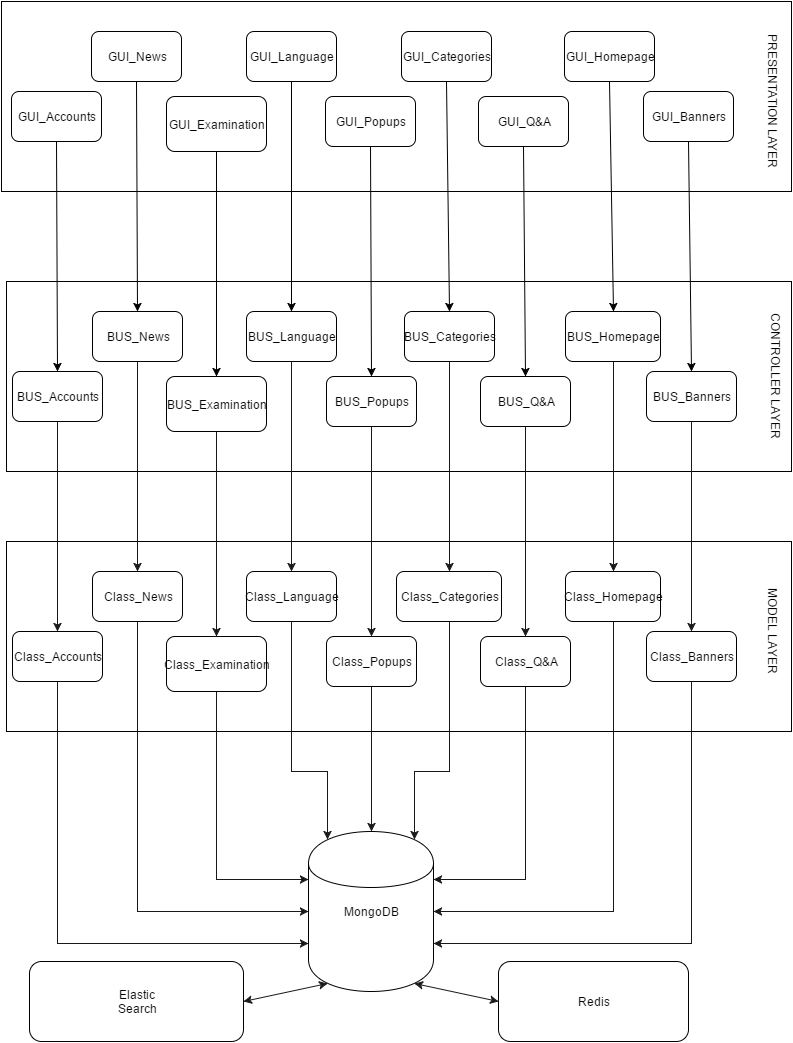

The diagram above was exported from draw.io. Its source (the exported page's mxGraphModel, read from the mxfile embedded in the PNG):
<mxGraphModel dx="1038" dy="417" grid="1" gridSize="10" guides="1" tooltips="1" connect="1" arrows="1" fold="1" page="1" pageScale="1" pageWidth="850" pageHeight="1100" background="#ffffff" math="0" shadow="0">
  <root>
    <mxCell id="0" />
    <mxCell id="1" parent="0" />
    <mxCell id="35" value="" style="whiteSpace=wrap;html=1;" vertex="1" parent="1">
      <mxGeometry x="55" y="600" width="785" height="190" as="geometry" />
    </mxCell>
    <mxCell id="2" value="" style="whiteSpace=wrap;html=1;" vertex="1" parent="1">
      <mxGeometry x="50" y="60" width="790" height="190" as="geometry" />
    </mxCell>
    <mxCell id="4" value="&lt;div&gt;&lt;span&gt;GUI_&lt;/span&gt;Accounts&lt;/div&gt;" style="rounded=1;whiteSpace=wrap;html=1;" vertex="1" parent="1">
      <mxGeometry x="60" y="150" width="90" height="50" as="geometry" />
    </mxCell>
    <mxCell id="5" value="&lt;div&gt;&lt;span&gt;GUI_&lt;/span&gt;&lt;span&gt;News&lt;/span&gt;&lt;br&gt;&lt;/div&gt;" style="rounded=1;whiteSpace=wrap;html=1;" vertex="1" parent="1">
      <mxGeometry x="140" y="90" width="90" height="50" as="geometry" />
    </mxCell>
    <mxCell id="6" value="GUI_Q&amp;amp;A" style="rounded=1;whiteSpace=wrap;html=1;" vertex="1" parent="1">
      <mxGeometry x="527" y="155" width="90" height="50" as="geometry" />
    </mxCell>
    <mxCell id="7" value="GUI_Popups" style="rounded=1;whiteSpace=wrap;html=1;" vertex="1" parent="1">
      <mxGeometry x="374" y="155" width="90" height="50" as="geometry" />
    </mxCell>
    <mxCell id="8" value="GUI_Banners" style="rounded=1;whiteSpace=wrap;html=1;" vertex="1" parent="1">
      <mxGeometry x="692" y="150" width="90" height="50" as="geometry" />
    </mxCell>
    <mxCell id="9" value="GUI_Examination" style="rounded=1;whiteSpace=wrap;html=1;" vertex="1" parent="1">
      <mxGeometry x="215" y="155" width="100" height="55" as="geometry" />
    </mxCell>
    <mxCell id="10" value="GUI_Categories" style="rounded=1;whiteSpace=wrap;html=1;" vertex="1" parent="1">
      <mxGeometry x="450" y="90" width="90" height="50" as="geometry" />
    </mxCell>
    <mxCell id="11" value="GUI_Language" style="rounded=1;whiteSpace=wrap;html=1;" vertex="1" parent="1">
      <mxGeometry x="295" y="90" width="90" height="50" as="geometry" />
    </mxCell>
    <mxCell id="12" value="GUI_Homepage" style="rounded=1;whiteSpace=wrap;html=1;" vertex="1" parent="1">
      <mxGeometry x="613" y="90" width="90" height="50" as="geometry" />
    </mxCell>
    <mxCell id="22" value="" style="whiteSpace=wrap;html=1;" vertex="1" parent="1">
      <mxGeometry x="55" y="340" width="785" height="190" as="geometry" />
    </mxCell>
    <mxCell id="84" style="edgeStyle=orthogonalEdgeStyle;rounded=0;html=1;exitX=0.5;exitY=1;entryX=0.5;entryY=0;startArrow=none;startFill=0;jettySize=auto;orthogonalLoop=1;strokeColor=#191919;" edge="1" parent="1" source="23" target="75">
      <mxGeometry relative="1" as="geometry" />
    </mxCell>
    <mxCell id="23" value="&lt;div&gt;&lt;span&gt;BUS_&lt;/span&gt;Accounts&lt;/div&gt;" style="rounded=1;whiteSpace=wrap;html=1;" vertex="1" parent="1">
      <mxGeometry x="61" y="430" width="90" height="50" as="geometry" />
    </mxCell>
    <mxCell id="85" style="edgeStyle=orthogonalEdgeStyle;rounded=0;html=1;exitX=0.5;exitY=1;entryX=0.5;entryY=0;startArrow=none;startFill=0;jettySize=auto;orthogonalLoop=1;strokeColor=#191919;" edge="1" parent="1" source="24" target="76">
      <mxGeometry relative="1" as="geometry" />
    </mxCell>
    <mxCell id="24" value="&lt;div&gt;&lt;span&gt;BUS_&lt;/span&gt;&lt;span&gt;News&lt;/span&gt;&lt;br&gt;&lt;/div&gt;" style="rounded=1;whiteSpace=wrap;html=1;" vertex="1" parent="1">
      <mxGeometry x="141" y="370" width="90" height="50" as="geometry" />
    </mxCell>
    <mxCell id="90" style="edgeStyle=orthogonalEdgeStyle;rounded=0;html=1;exitX=0.5;exitY=1;entryX=0.5;entryY=0;startArrow=none;startFill=0;jettySize=auto;orthogonalLoop=1;strokeColor=#191919;" edge="1" parent="1" source="25" target="77">
      <mxGeometry relative="1" as="geometry" />
    </mxCell>
    <mxCell id="25" value="BUS_Q&amp;amp;A" style="rounded=1;whiteSpace=wrap;html=1;" vertex="1" parent="1">
      <mxGeometry x="529" y="435" width="90" height="50" as="geometry" />
    </mxCell>
    <mxCell id="88" style="edgeStyle=orthogonalEdgeStyle;rounded=0;html=1;exitX=0.5;exitY=1;entryX=0.5;entryY=0;startArrow=none;startFill=0;jettySize=auto;orthogonalLoop=1;strokeColor=#191919;" edge="1" parent="1" source="26" target="78">
      <mxGeometry relative="1" as="geometry" />
    </mxCell>
    <mxCell id="26" value="BUS_Popups" style="rounded=1;whiteSpace=wrap;html=1;" vertex="1" parent="1">
      <mxGeometry x="375" y="435" width="90" height="50" as="geometry" />
    </mxCell>
    <mxCell id="92" style="edgeStyle=orthogonalEdgeStyle;rounded=0;html=1;exitX=0.5;exitY=1;startArrow=none;startFill=0;jettySize=auto;orthogonalLoop=1;strokeColor=#191919;" edge="1" parent="1" source="27" target="79">
      <mxGeometry relative="1" as="geometry" />
    </mxCell>
    <mxCell id="27" value="BUS_Banners" style="rounded=1;whiteSpace=wrap;html=1;" vertex="1" parent="1">
      <mxGeometry x="695" y="430" width="90" height="50" as="geometry" />
    </mxCell>
    <mxCell id="86" style="edgeStyle=orthogonalEdgeStyle;rounded=0;html=1;exitX=0.5;exitY=1;entryX=0.5;entryY=0;startArrow=none;startFill=0;jettySize=auto;orthogonalLoop=1;strokeColor=#191919;" edge="1" parent="1" source="28" target="80">
      <mxGeometry relative="1" as="geometry" />
    </mxCell>
    <mxCell id="28" value="BUS_Examination" style="rounded=1;whiteSpace=wrap;html=1;" vertex="1" parent="1">
      <mxGeometry x="215" y="435" width="100" height="55" as="geometry" />
    </mxCell>
    <mxCell id="89" style="edgeStyle=orthogonalEdgeStyle;rounded=0;html=1;exitX=0.5;exitY=1;entryX=0.5;entryY=0;startArrow=none;startFill=0;jettySize=auto;orthogonalLoop=1;strokeColor=#191919;" edge="1" parent="1" source="29" target="81">
      <mxGeometry relative="1" as="geometry" />
    </mxCell>
    <mxCell id="29" value="BUS_Categories" style="rounded=1;whiteSpace=wrap;html=1;" vertex="1" parent="1">
      <mxGeometry x="453" y="370" width="90" height="50" as="geometry" />
    </mxCell>
    <mxCell id="87" style="edgeStyle=orthogonalEdgeStyle;rounded=0;html=1;exitX=0.5;exitY=1;entryX=0.5;entryY=0;startArrow=none;startFill=0;jettySize=auto;orthogonalLoop=1;strokeColor=#191919;" edge="1" parent="1" source="30" target="82">
      <mxGeometry relative="1" as="geometry" />
    </mxCell>
    <mxCell id="30" value="BUS_Language" style="rounded=1;whiteSpace=wrap;html=1;" vertex="1" parent="1">
      <mxGeometry x="295" y="370" width="90" height="50" as="geometry" />
    </mxCell>
    <mxCell id="91" style="edgeStyle=orthogonalEdgeStyle;rounded=0;html=1;exitX=0.5;exitY=1;entryX=0.5;entryY=0;startArrow=none;startFill=0;jettySize=auto;orthogonalLoop=1;strokeColor=#191919;" edge="1" parent="1" source="31" target="83">
      <mxGeometry relative="1" as="geometry" />
    </mxCell>
    <mxCell id="31" value="BUS_Homepage" style="rounded=1;whiteSpace=wrap;html=1;" vertex="1" parent="1">
      <mxGeometry x="614" y="370" width="95" height="50" as="geometry" />
    </mxCell>
    <mxCell id="46" value="&lt;div&gt;Redis&lt;/div&gt;" style="rounded=1;whiteSpace=wrap;html=1;" vertex="1" parent="1">
      <mxGeometry x="547" y="1020" width="190" height="80" as="geometry" />
    </mxCell>
    <mxCell id="47" value="&lt;div&gt;Elastic&lt;/div&gt;&lt;div&gt;Search&lt;/div&gt;" style="rounded=1;whiteSpace=wrap;html=1;" vertex="1" parent="1">
      <mxGeometry x="78" y="1020" width="214" height="80" as="geometry" />
    </mxCell>
    <mxCell id="48" value="MongoDB" style="shape=cylinder;whiteSpace=wrap;html=1;" vertex="1" parent="1">
      <mxGeometry x="357" y="890" width="125" height="160" as="geometry" />
    </mxCell>
    <mxCell id="49" value="" style="endArrow=classic;html=1;exitX=0.5;exitY=1;entryX=0.5;entryY=0;" edge="1" parent="1" source="4" target="23">
      <mxGeometry width="50" height="50" relative="1" as="geometry">
        <mxPoint x="90" y="270" as="sourcePoint" />
        <mxPoint x="140" y="220" as="targetPoint" />
      </mxGeometry>
    </mxCell>
    <mxCell id="50" value="" style="endArrow=classic;html=1;exitX=0.5;exitY=1;entryX=0.5;entryY=0;" edge="1" parent="1" source="5" target="24">
      <mxGeometry x="115.33333333333348" y="210" width="50" height="50" as="geometry">
        <mxPoint x="115.33333333333348" y="210" as="sourcePoint" />
        <mxPoint x="115.33333333333348" y="440" as="targetPoint" />
      </mxGeometry>
    </mxCell>
    <mxCell id="51" value="" style="endArrow=classic;html=1;exitX=0.5;exitY=1;entryX=0.5;entryY=0;" edge="1" parent="1" source="9" target="28">
      <mxGeometry x="125.33333333333348" y="220" width="50" height="50" as="geometry">
        <mxPoint x="125.33333333333348" y="220" as="sourcePoint" />
        <mxPoint x="125.33333333333348" y="450" as="targetPoint" />
      </mxGeometry>
    </mxCell>
    <mxCell id="52" value="" style="endArrow=classic;html=1;exitX=0.5;exitY=1;entryX=0.5;entryY=0;" edge="1" parent="1" source="11" target="30">
      <mxGeometry x="135.33333333333348" y="230" width="50" height="50" as="geometry">
        <mxPoint x="135.33333333333348" y="230" as="sourcePoint" />
        <mxPoint x="135.33333333333348" y="460" as="targetPoint" />
      </mxGeometry>
    </mxCell>
    <mxCell id="53" value="" style="endArrow=classic;html=1;exitX=0.5;exitY=1;entryX=0.5;entryY=0;" edge="1" parent="1" source="7" target="26">
      <mxGeometry x="145.33333333333348" y="240" width="50" height="50" as="geometry">
        <mxPoint x="145.33333333333348" y="240" as="sourcePoint" />
        <mxPoint x="145.33333333333348" y="470" as="targetPoint" />
      </mxGeometry>
    </mxCell>
    <mxCell id="54" value="" style="endArrow=classic;html=1;exitX=0.5;exitY=1;entryX=0.5;entryY=0;" edge="1" parent="1" source="10" target="29">
      <mxGeometry x="155.33333333333348" y="250" width="50" height="50" as="geometry">
        <mxPoint x="155.33333333333348" y="250" as="sourcePoint" />
        <mxPoint x="155.33333333333348" y="480" as="targetPoint" />
      </mxGeometry>
    </mxCell>
    <mxCell id="55" value="" style="endArrow=classic;html=1;exitX=0.5;exitY=1;entryX=0.5;entryY=0;" edge="1" parent="1" source="6" target="25">
      <mxGeometry x="165.33333333333348" y="260" width="50" height="50" as="geometry">
        <mxPoint x="165.33333333333348" y="260" as="sourcePoint" />
        <mxPoint x="165.33333333333348" y="490" as="targetPoint" />
      </mxGeometry>
    </mxCell>
    <mxCell id="56" value="" style="endArrow=classic;html=1;exitX=0.5;exitY=1;entryX=0.5;entryY=0;" edge="1" parent="1" source="12" target="31">
      <mxGeometry x="175.33333333333348" y="270" width="50" height="50" as="geometry">
        <mxPoint x="175.33333333333348" y="270" as="sourcePoint" />
        <mxPoint x="175.33333333333348" y="500" as="targetPoint" />
      </mxGeometry>
    </mxCell>
    <mxCell id="57" value="" style="endArrow=classic;html=1;exitX=0.5;exitY=1;entryX=0.5;entryY=0;" edge="1" parent="1" source="8" target="27">
      <mxGeometry x="185.33333333333348" y="280" width="50" height="50" as="geometry">
        <mxPoint x="185.33333333333348" y="280" as="sourcePoint" />
        <mxPoint x="185.33333333333348" y="510" as="targetPoint" />
      </mxGeometry>
    </mxCell>
    <mxCell id="105" style="edgeStyle=orthogonalEdgeStyle;rounded=0;html=1;exitX=0.5;exitY=1;entryX=0;entryY=0.7;startArrow=none;startFill=0;jettySize=auto;orthogonalLoop=1;strokeColor=#191919;" edge="1" parent="1" source="75" target="48">
      <mxGeometry relative="1" as="geometry" />
    </mxCell>
    <mxCell id="75" value="&lt;div&gt;Class_Accounts&lt;/div&gt;" style="rounded=1;whiteSpace=wrap;html=1;" vertex="1" parent="1">
      <mxGeometry x="61" y="690" width="90" height="50" as="geometry" />
    </mxCell>
    <mxCell id="106" style="edgeStyle=orthogonalEdgeStyle;rounded=0;html=1;exitX=0.5;exitY=1;entryX=0;entryY=0.5;startArrow=none;startFill=0;jettySize=auto;orthogonalLoop=1;strokeColor=#191919;" edge="1" parent="1" source="76" target="48">
      <mxGeometry relative="1" as="geometry" />
    </mxCell>
    <mxCell id="76" value="&lt;div&gt;Class_News&lt;/div&gt;" style="rounded=1;whiteSpace=wrap;html=1;" vertex="1" parent="1">
      <mxGeometry x="141" y="630" width="90" height="50" as="geometry" />
    </mxCell>
    <mxCell id="112" style="edgeStyle=orthogonalEdgeStyle;rounded=0;html=1;exitX=0.5;exitY=1;entryX=1;entryY=0.3;startArrow=none;startFill=0;jettySize=auto;orthogonalLoop=1;strokeColor=#191919;" edge="1" parent="1" source="77" target="48">
      <mxGeometry relative="1" as="geometry" />
    </mxCell>
    <mxCell id="77" value="Class_Q&amp;amp;A" style="rounded=1;whiteSpace=wrap;html=1;" vertex="1" parent="1">
      <mxGeometry x="529" y="695" width="90" height="50" as="geometry" />
    </mxCell>
    <mxCell id="109" style="edgeStyle=orthogonalEdgeStyle;rounded=0;html=1;exitX=0.5;exitY=1;entryX=0.5;entryY=0;startArrow=none;startFill=0;jettySize=auto;orthogonalLoop=1;strokeColor=#191919;" edge="1" parent="1" source="78" target="48">
      <mxGeometry relative="1" as="geometry" />
    </mxCell>
    <mxCell id="78" value="Class_Popups" style="rounded=1;whiteSpace=wrap;html=1;" vertex="1" parent="1">
      <mxGeometry x="375" y="695" width="90" height="50" as="geometry" />
    </mxCell>
    <mxCell id="114" style="edgeStyle=orthogonalEdgeStyle;rounded=0;html=1;exitX=0.5;exitY=1;entryX=1;entryY=0.7;startArrow=none;startFill=0;jettySize=auto;orthogonalLoop=1;strokeColor=#191919;" edge="1" parent="1" source="79" target="48">
      <mxGeometry relative="1" as="geometry" />
    </mxCell>
    <mxCell id="79" value="Class_Banners" style="rounded=1;whiteSpace=wrap;html=1;" vertex="1" parent="1">
      <mxGeometry x="695" y="690" width="90" height="50" as="geometry" />
    </mxCell>
    <mxCell id="107" style="edgeStyle=orthogonalEdgeStyle;rounded=0;html=1;exitX=0.5;exitY=1;entryX=0;entryY=0.3;startArrow=none;startFill=0;jettySize=auto;orthogonalLoop=1;strokeColor=#191919;" edge="1" parent="1" source="80" target="48">
      <mxGeometry relative="1" as="geometry" />
    </mxCell>
    <mxCell id="80" value="Class_Examination" style="rounded=1;whiteSpace=wrap;html=1;" vertex="1" parent="1">
      <mxGeometry x="215" y="695" width="100" height="55" as="geometry" />
    </mxCell>
    <mxCell id="111" style="edgeStyle=orthogonalEdgeStyle;rounded=0;html=1;exitX=0.5;exitY=1;entryX=0.85;entryY=0.05;entryPerimeter=0;startArrow=none;startFill=0;jettySize=auto;orthogonalLoop=1;strokeColor=#191919;" edge="1" parent="1" source="81" target="48">
      <mxGeometry relative="1" as="geometry">
        <Array as="points">
          <mxPoint x="498" y="830" />
          <mxPoint x="463" y="830" />
        </Array>
      </mxGeometry>
    </mxCell>
    <mxCell id="81" value="Class_Categories" style="rounded=1;whiteSpace=wrap;html=1;" vertex="1" parent="1">
      <mxGeometry x="445" y="630" width="105" height="50" as="geometry" />
    </mxCell>
    <mxCell id="110" style="edgeStyle=orthogonalEdgeStyle;rounded=0;html=1;exitX=0.5;exitY=1;entryX=0.15;entryY=0.05;entryPerimeter=0;startArrow=none;startFill=0;jettySize=auto;orthogonalLoop=1;strokeColor=#191919;" edge="1" parent="1" source="82" target="48">
      <mxGeometry relative="1" as="geometry">
        <Array as="points">
          <mxPoint x="340" y="830" />
          <mxPoint x="376" y="830" />
        </Array>
      </mxGeometry>
    </mxCell>
    <mxCell id="82" value="Class_Language" style="rounded=1;whiteSpace=wrap;html=1;" vertex="1" parent="1">
      <mxGeometry x="295" y="630" width="90" height="50" as="geometry" />
    </mxCell>
    <mxCell id="113" style="edgeStyle=orthogonalEdgeStyle;rounded=0;html=1;exitX=0.5;exitY=1;entryX=1;entryY=0.5;startArrow=none;startFill=0;jettySize=auto;orthogonalLoop=1;strokeColor=#191919;" edge="1" parent="1" source="83" target="48">
      <mxGeometry relative="1" as="geometry" />
    </mxCell>
    <mxCell id="83" value="Class_Homepage" style="rounded=1;whiteSpace=wrap;html=1;" vertex="1" parent="1">
      <mxGeometry x="614" y="630" width="95" height="50" as="geometry" />
    </mxCell>
    <mxCell id="103" value="" style="endArrow=classic;startArrow=classic;html=1;strokeColor=#191919;exitX=1;exitY=0.5;entryX=0.15;entryY=0.95;entryPerimeter=0;" edge="1" parent="1" source="47" target="48">
      <mxGeometry width="50" height="50" relative="1" as="geometry">
        <mxPoint x="310" y="1070" as="sourcePoint" />
        <mxPoint x="360" y="1020" as="targetPoint" />
      </mxGeometry>
    </mxCell>
    <mxCell id="104" value="" style="endArrow=classic;startArrow=classic;html=1;strokeColor=#191919;entryX=0;entryY=0.5;exitX=0.85;exitY=0.95;exitPerimeter=0;" edge="1" parent="1" source="48" target="46">
      <mxGeometry width="50" height="50" relative="1" as="geometry">
        <mxPoint x="470" y="1080" as="sourcePoint" />
        <mxPoint x="520" y="1030" as="targetPoint" />
      </mxGeometry>
    </mxCell>
    <mxCell id="115" value="PRESENTATION LAYER" style="text;html=1;strokeColor=none;fillColor=none;align=center;verticalAlign=middle;whiteSpace=wrap;rotation=90;" vertex="1" parent="1">
      <mxGeometry x="737" y="150" width="170" height="20" as="geometry" />
    </mxCell>
    <mxCell id="116" value="CONTROLLER LAYER" style="text;html=1;strokeColor=none;fillColor=none;align=center;verticalAlign=middle;whiteSpace=wrap;rotation=90;" vertex="1" parent="1">
      <mxGeometry x="740" y="425" width="170" height="20" as="geometry" />
    </mxCell>
    <mxCell id="117" value="MODEL LAYER" style="text;html=1;strokeColor=none;fillColor=none;align=center;verticalAlign=middle;whiteSpace=wrap;rotation=90;" vertex="1" parent="1">
      <mxGeometry x="737" y="680" width="170" height="20" as="geometry" />
    </mxCell>
  </root>
</mxGraphModel>